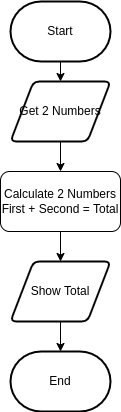

The diagram above was exported from draw.io. Its source (the exported page's mxGraphModel, read from the mxfile embedded in the PNG):
<mxGraphModel dx="870" dy="781" grid="1" gridSize="10" guides="1" tooltips="1" connect="1" arrows="1" fold="1" page="1" pageScale="1" pageWidth="827" pageHeight="1169" math="0" shadow="0">
  <root>
    <mxCell id="0" />
    <mxCell id="1" parent="0" />
    <mxCell id="8" value="" style="edgeStyle=none;html=1;" parent="1" source="2" target="3" edge="1">
      <mxGeometry relative="1" as="geometry" />
    </mxCell>
    <mxCell id="2" value="Start" style="strokeWidth=2;html=1;shape=mxgraph.flowchart.terminator;whiteSpace=wrap;" parent="1" vertex="1">
      <mxGeometry x="360" y="120" width="100" height="60" as="geometry" />
    </mxCell>
    <mxCell id="10" value="" style="edgeStyle=none;html=1;" parent="1" source="3" target="4" edge="1">
      <mxGeometry relative="1" as="geometry" />
    </mxCell>
    <mxCell id="3" value="Get 2 Numbers" style="shape=parallelogram;html=1;strokeWidth=2;perimeter=parallelogramPerimeter;whiteSpace=wrap;rounded=1;arcSize=12;size=0.23;" parent="1" vertex="1">
      <mxGeometry x="360" y="200" width="100" height="60" as="geometry" />
    </mxCell>
    <mxCell id="11" value="" style="edgeStyle=none;html=1;" parent="1" source="4" target="5" edge="1">
      <mxGeometry relative="1" as="geometry" />
    </mxCell>
    <mxCell id="4" value="Calculate 2 Numbers&lt;br&gt;First + Second = Total" style="rounded=1;whiteSpace=wrap;html=1;" parent="1" vertex="1">
      <mxGeometry x="350" y="290" width="120" height="60" as="geometry" />
    </mxCell>
    <mxCell id="12" value="" style="edgeStyle=none;html=1;" parent="1" source="5" target="7" edge="1">
      <mxGeometry relative="1" as="geometry" />
    </mxCell>
    <mxCell id="5" value="Show Total" style="shape=parallelogram;html=1;strokeWidth=2;perimeter=parallelogramPerimeter;whiteSpace=wrap;rounded=1;arcSize=12;size=0.23;" parent="1" vertex="1">
      <mxGeometry x="360" y="380" width="100" height="60" as="geometry" />
    </mxCell>
    <mxCell id="7" value="End" style="strokeWidth=2;html=1;shape=mxgraph.flowchart.terminator;whiteSpace=wrap;rounded=1;" parent="1" vertex="1">
      <mxGeometry x="360" y="470" width="100" height="60" as="geometry" />
    </mxCell>
  </root>
</mxGraphModel>